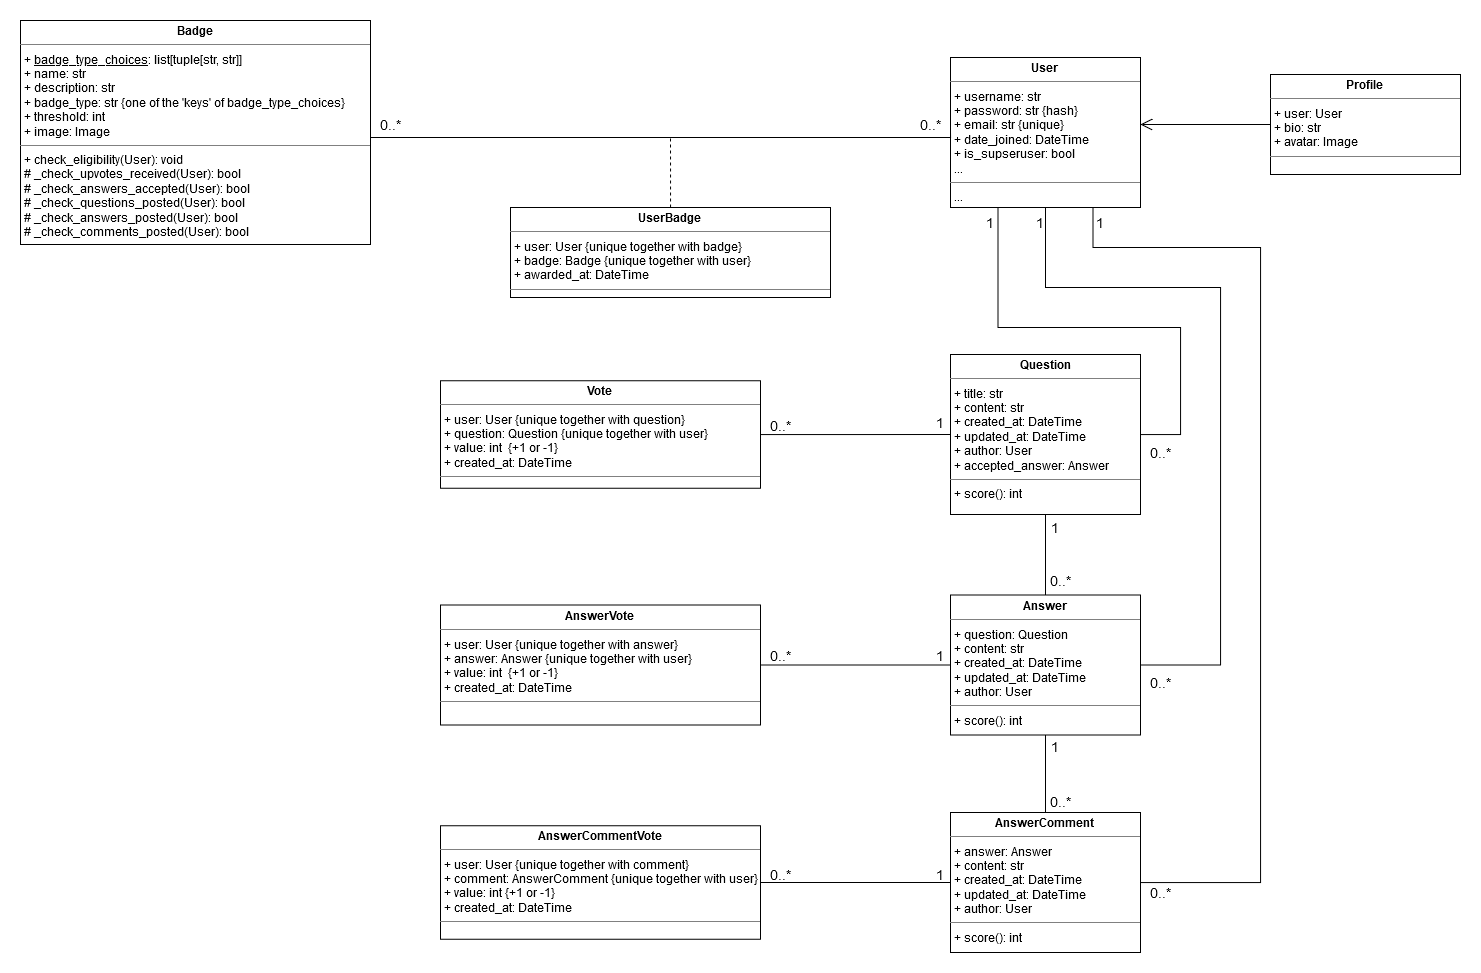

The diagram above was exported from draw.io. Its source (the exported page's mxGraphModel, read from the mxfile embedded in the PNG):
<mxGraphModel dx="1101" dy="2149" grid="1" gridSize="10" guides="1" tooltips="1" connect="1" arrows="1" fold="1" page="1" pageScale="1" pageWidth="850" pageHeight="1100" background="none" math="0" shadow="0">
  <root>
    <mxCell id="0" />
    <mxCell id="1" parent="0" />
    <mxCell id="f9efoE59PZCUUnqRWLyr-19" style="edgeStyle=orthogonalEdgeStyle;rounded=0;orthogonalLoop=1;jettySize=auto;html=1;entryX=0.5;entryY=0;entryDx=0;entryDy=0;endArrow=none;endFill=0;" edge="1" parent="1" source="f9efoE59PZCUUnqRWLyr-5" target="f9efoE59PZCUUnqRWLyr-6">
      <mxGeometry relative="1" as="geometry" />
    </mxCell>
    <mxCell id="f9efoE59PZCUUnqRWLyr-39" style="edgeStyle=orthogonalEdgeStyle;rounded=0;orthogonalLoop=1;jettySize=auto;html=1;entryX=0.25;entryY=1;entryDx=0;entryDy=0;endArrow=none;endFill=0;" edge="1" parent="1" source="f9efoE59PZCUUnqRWLyr-5" target="f9efoE59PZCUUnqRWLyr-11">
      <mxGeometry relative="1" as="geometry">
        <Array as="points">
          <mxPoint x="2120" y="-626" />
          <mxPoint x="2120" y="-733" />
          <mxPoint x="1938" y="-733" />
        </Array>
      </mxGeometry>
    </mxCell>
    <mxCell id="f9efoE59PZCUUnqRWLyr-5" value="&lt;p style=&quot;margin:0px;margin-top:4px;text-align:center;&quot;&gt;&lt;b&gt;Question&lt;/b&gt;&lt;/p&gt;&lt;hr size=&quot;1&quot;&gt;&lt;p style=&quot;margin:0px;margin-left:4px;&quot;&gt;+ title: str&lt;br&gt;+ content: str&lt;br&gt;+ created_at: DateTime&lt;br&gt;&lt;/p&gt;&lt;p style=&quot;margin:0px;margin-left:4px;&quot;&gt;+ updated_at: DateTime&lt;/p&gt;&lt;p style=&quot;margin:0px;margin-left:4px;&quot;&gt;+ author: User&lt;/p&gt;&lt;p style=&quot;margin:0px;margin-left:4px;&quot;&gt;+ accepted_answer: Answer&lt;br&gt;&lt;/p&gt;&lt;hr size=&quot;1&quot;&gt;&lt;p style=&quot;margin:0px;margin-left:4px;&quot;&gt;+ score(): int&lt;br&gt;&lt;br&gt;&lt;/p&gt;" style="verticalAlign=top;align=left;overflow=fill;fontSize=12;fontFamily=Helvetica;html=1;rounded=0;shadow=0;comic=0;labelBackgroundColor=none;strokeWidth=1" vertex="1" parent="1">
      <mxGeometry x="1890" y="-706" width="190" height="160" as="geometry" />
    </mxCell>
    <mxCell id="f9efoE59PZCUUnqRWLyr-40" style="edgeStyle=orthogonalEdgeStyle;rounded=0;orthogonalLoop=1;jettySize=auto;html=1;entryX=0.5;entryY=1;entryDx=0;entryDy=0;endArrow=none;endFill=0;" edge="1" parent="1" source="f9efoE59PZCUUnqRWLyr-6" target="f9efoE59PZCUUnqRWLyr-11">
      <mxGeometry relative="1" as="geometry">
        <Array as="points">
          <mxPoint x="2160" y="-395" />
          <mxPoint x="2160" y="-773" />
          <mxPoint x="1985" y="-773" />
        </Array>
      </mxGeometry>
    </mxCell>
    <mxCell id="f9efoE59PZCUUnqRWLyr-6" value="&lt;p style=&quot;margin:0px;margin-top:4px;text-align:center;&quot;&gt;&lt;b&gt;Answer&lt;/b&gt;&lt;br&gt;&lt;/p&gt;&lt;hr size=&quot;1&quot;&gt;&lt;p style=&quot;margin:0px;margin-left:4px;&quot;&gt;+ question: Question&lt;br&gt;+ content: str&lt;br&gt;+ created_at: DateTime&lt;br&gt;&lt;/p&gt;&lt;p style=&quot;margin:0px;margin-left:4px;&quot;&gt;+ updated_at: DateTime&lt;/p&gt;&lt;p style=&quot;margin:0px;margin-left:4px;&quot;&gt;+ author: User&lt;/p&gt;&lt;hr size=&quot;1&quot;&gt;&lt;p style=&quot;margin:0px;margin-left:4px;&quot;&gt;+ score(): int&lt;br&gt;&lt;br&gt;&lt;/p&gt;" style="verticalAlign=top;align=left;overflow=fill;fontSize=12;fontFamily=Helvetica;html=1;rounded=0;shadow=0;comic=0;labelBackgroundColor=none;strokeWidth=1" vertex="1" parent="1">
      <mxGeometry x="1890" y="-465.5" width="190" height="140" as="geometry" />
    </mxCell>
    <mxCell id="f9efoE59PZCUUnqRWLyr-35" style="edgeStyle=orthogonalEdgeStyle;rounded=0;orthogonalLoop=1;jettySize=auto;html=1;entryX=0;entryY=0.5;entryDx=0;entryDy=0;endArrow=none;endFill=0;" edge="1" parent="1" source="f9efoE59PZCUUnqRWLyr-7" target="f9efoE59PZCUUnqRWLyr-5">
      <mxGeometry relative="1" as="geometry" />
    </mxCell>
    <mxCell id="f9efoE59PZCUUnqRWLyr-7" value="&lt;p style=&quot;margin:0px;margin-top:4px;text-align:center;&quot;&gt;&lt;b&gt;Vote&lt;/b&gt;&lt;br&gt;&lt;/p&gt;&lt;hr size=&quot;1&quot;&gt;&lt;p style=&quot;margin:0px;margin-left:4px;&quot;&gt;+ user: User {unique together with question}&lt;br&gt;&lt;/p&gt;&lt;p style=&quot;margin:0px;margin-left:4px;&quot;&gt;+ question: Question {unique together with user}&lt;br&gt;&lt;/p&gt;&lt;p style=&quot;margin:0px;margin-left:4px;&quot;&gt;+ value: int&amp;nbsp; {+1 or -1}&lt;br&gt;+ created_at: DateTime&lt;/p&gt;&lt;hr size=&quot;1&quot;&gt;&lt;p style=&quot;margin:0px;margin-left:4px;&quot;&gt;&lt;br&gt;&lt;br&gt;&lt;/p&gt;" style="verticalAlign=top;align=left;overflow=fill;fontSize=12;fontFamily=Helvetica;html=1;rounded=0;shadow=0;comic=0;labelBackgroundColor=none;strokeWidth=1" vertex="1" parent="1">
      <mxGeometry x="1380" y="-679.75" width="320" height="107.5" as="geometry" />
    </mxCell>
    <mxCell id="f9efoE59PZCUUnqRWLyr-25" style="edgeStyle=orthogonalEdgeStyle;rounded=0;orthogonalLoop=1;jettySize=auto;html=1;entryX=0;entryY=0.5;entryDx=0;entryDy=0;endArrow=none;endFill=0;" edge="1" parent="1" source="f9efoE59PZCUUnqRWLyr-8" target="f9efoE59PZCUUnqRWLyr-6">
      <mxGeometry relative="1" as="geometry" />
    </mxCell>
    <mxCell id="f9efoE59PZCUUnqRWLyr-8" value="&lt;p style=&quot;margin:0px;margin-top:4px;text-align:center;&quot;&gt;&lt;b&gt;AnswerVote&lt;/b&gt;&lt;br&gt;&lt;/p&gt;&lt;hr size=&quot;1&quot;&gt;&lt;p style=&quot;margin:0px;margin-left:4px;&quot;&gt;+ user: User {unique together with answer}&lt;br&gt;&lt;/p&gt;&lt;p style=&quot;margin:0px;margin-left:4px;&quot;&gt;+ answer: Answer {unique together with user}&lt;br&gt;&lt;/p&gt;&lt;p style=&quot;margin:0px;margin-left:4px;&quot;&gt;+ value: int&amp;nbsp; {+1 or -1}&lt;br&gt;+ created_at: DateTime&lt;/p&gt;&lt;hr size=&quot;1&quot;&gt;&lt;p style=&quot;margin:0px;margin-left:4px;&quot;&gt;&lt;br&gt;&lt;br&gt;&lt;/p&gt;" style="verticalAlign=top;align=left;overflow=fill;fontSize=12;fontFamily=Helvetica;html=1;rounded=0;shadow=0;comic=0;labelBackgroundColor=none;strokeWidth=1" vertex="1" parent="1">
      <mxGeometry x="1380" y="-455.5" width="320" height="120" as="geometry" />
    </mxCell>
    <mxCell id="f9efoE59PZCUUnqRWLyr-32" style="edgeStyle=orthogonalEdgeStyle;rounded=0;orthogonalLoop=1;jettySize=auto;html=1;endArrow=none;endFill=0;" edge="1" parent="1" source="f9efoE59PZCUUnqRWLyr-9" target="f9efoE59PZCUUnqRWLyr-10">
      <mxGeometry relative="1" as="geometry" />
    </mxCell>
    <mxCell id="f9efoE59PZCUUnqRWLyr-9" value="&lt;p style=&quot;margin:0px;margin-top:4px;text-align:center;&quot;&gt;&lt;b&gt;AnswerCommentVote&lt;/b&gt;&lt;br&gt;&lt;/p&gt;&lt;hr size=&quot;1&quot;&gt;&lt;p style=&quot;margin:0px;margin-left:4px;&quot;&gt;+ user: User {unique together with comment}&lt;br&gt;&lt;/p&gt;&lt;p style=&quot;margin:0px;margin-left:4px;&quot;&gt;+ comment: AnswerComment {unique together with user}&lt;br&gt;&lt;/p&gt;&lt;p style=&quot;margin:0px;margin-left:4px;&quot;&gt;+ value: int {+1 or -1}&lt;br&gt;+ created_at: DateTime&lt;/p&gt;&lt;hr size=&quot;1&quot;&gt;&lt;p style=&quot;margin:0px;margin-left:4px;&quot;&gt;&lt;br&gt;&lt;br&gt;&lt;/p&gt;" style="verticalAlign=top;align=left;overflow=fill;fontSize=12;fontFamily=Helvetica;html=1;rounded=0;shadow=0;comic=0;labelBackgroundColor=none;strokeWidth=1" vertex="1" parent="1">
      <mxGeometry x="1380" y="-234.75" width="320" height="113.5" as="geometry" />
    </mxCell>
    <mxCell id="f9efoE59PZCUUnqRWLyr-21" style="edgeStyle=orthogonalEdgeStyle;rounded=0;orthogonalLoop=1;jettySize=auto;html=1;entryX=0.5;entryY=1;entryDx=0;entryDy=0;endArrow=none;endFill=0;" edge="1" parent="1" source="f9efoE59PZCUUnqRWLyr-10" target="f9efoE59PZCUUnqRWLyr-6">
      <mxGeometry relative="1" as="geometry" />
    </mxCell>
    <mxCell id="f9efoE59PZCUUnqRWLyr-41" style="edgeStyle=orthogonalEdgeStyle;rounded=0;orthogonalLoop=1;jettySize=auto;html=1;entryX=0.75;entryY=1;entryDx=0;entryDy=0;endArrow=none;endFill=0;" edge="1" parent="1" source="f9efoE59PZCUUnqRWLyr-10" target="f9efoE59PZCUUnqRWLyr-11">
      <mxGeometry relative="1" as="geometry">
        <Array as="points">
          <mxPoint x="2200" y="-178" />
          <mxPoint x="2200" y="-813" />
          <mxPoint x="2033" y="-813" />
        </Array>
      </mxGeometry>
    </mxCell>
    <mxCell id="f9efoE59PZCUUnqRWLyr-10" value="&lt;p style=&quot;margin:0px;margin-top:4px;text-align:center;&quot;&gt;&lt;b&gt;AnswerComment&lt;/b&gt;&lt;br&gt;&lt;/p&gt;&lt;hr size=&quot;1&quot;&gt;&lt;p style=&quot;margin:0px;margin-left:4px;&quot;&gt;+ answer: Answer&lt;br&gt;+ content: str&lt;br&gt;+ created_at: DateTime&lt;br&gt;&lt;/p&gt;&lt;p style=&quot;margin:0px;margin-left:4px;&quot;&gt;+ updated_at: DateTime&lt;/p&gt;&lt;p style=&quot;margin:0px;margin-left:4px;&quot;&gt;+ author: User&lt;/p&gt;&lt;hr size=&quot;1&quot;&gt;&lt;p style=&quot;margin:0px;margin-left:4px;&quot;&gt;+ score(): int&lt;br&gt;&lt;br&gt;&lt;/p&gt;" style="verticalAlign=top;align=left;overflow=fill;fontSize=12;fontFamily=Helvetica;html=1;rounded=0;shadow=0;comic=0;labelBackgroundColor=none;strokeWidth=1" vertex="1" parent="1">
      <mxGeometry x="1890" y="-248" width="190" height="140" as="geometry" />
    </mxCell>
    <mxCell id="f9efoE59PZCUUnqRWLyr-11" value="&lt;p style=&quot;margin:0px;margin-top:4px;text-align:center;&quot;&gt;&lt;b&gt;User&lt;/b&gt;&lt;br&gt;&lt;/p&gt;&lt;hr size=&quot;1&quot;&gt;&lt;p style=&quot;margin:0px;margin-left:4px;&quot;&gt;+ username: str&lt;br&gt;+ password: str {hash}&lt;br&gt;+ email: str {unique}&lt;br&gt;&lt;/p&gt;&lt;p style=&quot;margin:0px;margin-left:4px;&quot;&gt;+ date_joined: DateTime&lt;br&gt;&lt;/p&gt;&lt;p style=&quot;margin:0px;margin-left:4px;&quot;&gt;+&amp;nbsp;is_supseruser: bool&lt;br&gt;...&lt;br&gt;&lt;/p&gt;&lt;hr size=&quot;1&quot;&gt;&lt;p style=&quot;margin:0px;margin-left:4px;&quot;&gt;...&lt;br&gt;&lt;/p&gt;" style="verticalAlign=top;align=left;overflow=fill;fontSize=12;fontFamily=Helvetica;html=1;rounded=0;shadow=0;comic=0;labelBackgroundColor=none;strokeWidth=1" vertex="1" parent="1">
      <mxGeometry x="1890" y="-1003" width="190" height="150" as="geometry" />
    </mxCell>
    <mxCell id="f9efoE59PZCUUnqRWLyr-12" value="&lt;p style=&quot;margin:0px;margin-top:4px;text-align:center;&quot;&gt;&lt;b&gt;Profile&lt;/b&gt;&lt;br&gt;&lt;/p&gt;&lt;hr size=&quot;1&quot;&gt;&lt;p style=&quot;margin:0px;margin-left:4px;&quot;&gt;+ user: User&lt;br&gt;&lt;/p&gt;&lt;p style=&quot;margin:0px;margin-left:4px;&quot;&gt;+ bio: str&lt;/p&gt;&lt;p style=&quot;margin:0px;margin-left:4px;&quot;&gt;+ avatar: Image&lt;br&gt;&lt;/p&gt;&lt;hr size=&quot;1&quot;&gt;&lt;p style=&quot;margin:0px;margin-left:4px;&quot;&gt;&lt;br&gt;&lt;/p&gt;" style="verticalAlign=top;align=left;overflow=fill;fontSize=12;fontFamily=Helvetica;html=1;rounded=0;shadow=0;comic=0;labelBackgroundColor=none;strokeWidth=1" vertex="1" parent="1">
      <mxGeometry x="2210" y="-986" width="190" height="100" as="geometry" />
    </mxCell>
    <mxCell id="f9efoE59PZCUUnqRWLyr-50" style="edgeStyle=orthogonalEdgeStyle;rounded=0;orthogonalLoop=1;jettySize=auto;html=1;entryX=0;entryY=0.5;entryDx=0;entryDy=0;endArrow=none;endFill=0;" edge="1" parent="1" source="f9efoE59PZCUUnqRWLyr-13" target="f9efoE59PZCUUnqRWLyr-11">
      <mxGeometry relative="1" as="geometry">
        <Array as="points">
          <mxPoint x="1890" y="-923" />
        </Array>
      </mxGeometry>
    </mxCell>
    <mxCell id="f9efoE59PZCUUnqRWLyr-13" value="&lt;p style=&quot;margin:0px;margin-top:4px;text-align:center;&quot;&gt;&lt;b&gt;Badge&lt;/b&gt;&lt;br&gt;&lt;/p&gt;&lt;hr size=&quot;1&quot;&gt;&lt;p style=&quot;margin:0px;margin-left:4px;&quot;&gt;+ &lt;u&gt;badge_type_choices&lt;/u&gt;: list[tuple[str, str]]&lt;br&gt;&lt;/p&gt;&lt;p style=&quot;margin:0px;margin-left:4px;&quot;&gt;+ name: str&lt;br&gt;&lt;/p&gt;&lt;p style=&quot;margin:0px;margin-left:4px;&quot;&gt;+ description: str&lt;/p&gt;&lt;p style=&quot;margin:0px;margin-left:4px;&quot;&gt;+ badge_type: str {one of the 'keys' of badge_type_choices}&lt;/p&gt;&lt;p style=&quot;margin:0px;margin-left:4px;&quot;&gt;+ threshold: int&lt;br&gt;&lt;/p&gt;&lt;p style=&quot;margin:0px;margin-left:4px;&quot;&gt;+ image: Image&lt;br&gt;&lt;/p&gt;&lt;hr size=&quot;1&quot;&gt;&lt;p style=&quot;margin:0px;margin-left:4px;&quot;&gt;+ check_eligibility(User): void&lt;/p&gt;&lt;p style=&quot;margin:0px;margin-left:4px;&quot;&gt;# _check_upvotes_received(User): bool&lt;/p&gt;&lt;p style=&quot;margin:0px;margin-left:4px;&quot;&gt;# _check_answers_accepted(User): bool&lt;br&gt;&lt;/p&gt;&lt;p style=&quot;margin:0px;margin-left:4px;&quot;&gt;# _check_questions_posted(User): bool&lt;br&gt;&lt;/p&gt;&lt;p style=&quot;margin:0px;margin-left:4px;&quot;&gt;# _check_answers_posted(User): bool&lt;/p&gt;&lt;p style=&quot;margin:0px;margin-left:4px;&quot;&gt;&lt;/p&gt;&lt;p style=&quot;margin:0px;margin-left:4px;&quot;&gt;# _check_comments_posted(User): bool&lt;/p&gt;&lt;p style=&quot;margin:0px;margin-left:4px;&quot;&gt;&lt;br&gt;&lt;br&gt;&lt;/p&gt;&lt;p style=&quot;margin:0px;margin-left:4px;&quot;&gt;&lt;br&gt;&lt;br&gt;&lt;/p&gt;&lt;p style=&quot;margin:0px;margin-left:4px;&quot;&gt;&lt;/p&gt;&lt;p style=&quot;margin:0px;margin-left:4px;&quot;&gt;&lt;br&gt;&lt;/p&gt;" style="verticalAlign=top;align=left;overflow=fill;fontSize=12;fontFamily=Helvetica;html=1;rounded=0;shadow=0;comic=0;labelBackgroundColor=none;strokeWidth=1" vertex="1" parent="1">
      <mxGeometry x="960" y="-1040" width="350" height="224" as="geometry" />
    </mxCell>
    <mxCell id="f9efoE59PZCUUnqRWLyr-51" style="edgeStyle=orthogonalEdgeStyle;rounded=0;orthogonalLoop=1;jettySize=auto;html=1;endArrow=none;endFill=0;dashed=1;" edge="1" parent="1" source="f9efoE59PZCUUnqRWLyr-14">
      <mxGeometry relative="1" as="geometry">
        <mxPoint x="1610" y="-923" as="targetPoint" />
      </mxGeometry>
    </mxCell>
    <mxCell id="f9efoE59PZCUUnqRWLyr-14" value="&lt;p style=&quot;margin:0px;margin-top:4px;text-align:center;&quot;&gt;&lt;b&gt;UserBadge&lt;/b&gt;&lt;br&gt;&lt;/p&gt;&lt;hr size=&quot;1&quot;&gt;&lt;p style=&quot;margin:0px;margin-left:4px;&quot;&gt;+ user: User {unique together with badge}&lt;br&gt;&lt;/p&gt;&lt;p style=&quot;margin:0px;margin-left:4px;&quot;&gt;+ badge: Badge {unique together with user}&lt;br&gt;&lt;/p&gt;&lt;p style=&quot;margin:0px;margin-left:4px;&quot;&gt;+ awarded_at: DateTime&lt;br&gt;&lt;/p&gt;&lt;hr size=&quot;1&quot;&gt;&lt;p style=&quot;margin:0px;margin-left:4px;&quot;&gt;&lt;br&gt;&lt;/p&gt;" style="verticalAlign=top;align=left;overflow=fill;fontSize=12;fontFamily=Helvetica;html=1;rounded=0;shadow=0;comic=0;labelBackgroundColor=none;strokeWidth=1" vertex="1" parent="1">
      <mxGeometry x="1450" y="-853" width="320" height="90" as="geometry" />
    </mxCell>
    <mxCell id="f9efoE59PZCUUnqRWLyr-16" style="edgeStyle=orthogonalEdgeStyle;rounded=0;orthogonalLoop=1;jettySize=auto;html=1;entryX=1;entryY=0.447;entryDx=0;entryDy=0;entryPerimeter=0;endArrow=open;endFill=0;endSize=10;" edge="1" parent="1" source="f9efoE59PZCUUnqRWLyr-12" target="f9efoE59PZCUUnqRWLyr-11">
      <mxGeometry relative="1" as="geometry" />
    </mxCell>
    <mxCell id="f9efoE59PZCUUnqRWLyr-20" value="&lt;font style=&quot;font-size: 14px;&quot;&gt;1&lt;/font&gt;" style="text;html=1;align=center;verticalAlign=middle;whiteSpace=wrap;rounded=0;" vertex="1" parent="1">
      <mxGeometry x="1965" y="-548" width="60" height="30" as="geometry" />
    </mxCell>
    <mxCell id="f9efoE59PZCUUnqRWLyr-22" value="&lt;font style=&quot;font-size: 14px;&quot;&gt;0..*&lt;/font&gt;" style="text;html=1;align=center;verticalAlign=middle;whiteSpace=wrap;rounded=0;" vertex="1" parent="1">
      <mxGeometry x="1970" y="-273.75" width="60" height="30" as="geometry" />
    </mxCell>
    <mxCell id="f9efoE59PZCUUnqRWLyr-23" value="&lt;font style=&quot;font-size: 14px;&quot;&gt;0..*&lt;/font&gt;" style="text;html=1;align=center;verticalAlign=middle;whiteSpace=wrap;rounded=0;" vertex="1" parent="1">
      <mxGeometry x="1970" y="-495.5" width="60" height="30" as="geometry" />
    </mxCell>
    <mxCell id="f9efoE59PZCUUnqRWLyr-24" value="&lt;font style=&quot;font-size: 14px;&quot;&gt;1&lt;/font&gt;" style="text;html=1;align=center;verticalAlign=middle;whiteSpace=wrap;rounded=0;" vertex="1" parent="1">
      <mxGeometry x="1965" y="-329" width="60" height="30" as="geometry" />
    </mxCell>
    <mxCell id="f9efoE59PZCUUnqRWLyr-26" value="&lt;font style=&quot;font-size: 14px;&quot;&gt;0..*&lt;/font&gt;" style="text;html=1;align=center;verticalAlign=middle;whiteSpace=wrap;rounded=0;" vertex="1" parent="1">
      <mxGeometry x="1690" y="-420" width="60" height="30" as="geometry" />
    </mxCell>
    <mxCell id="f9efoE59PZCUUnqRWLyr-28" value="&lt;font style=&quot;font-size: 14px;&quot;&gt;1&lt;/font&gt;" style="text;html=1;align=center;verticalAlign=middle;whiteSpace=wrap;rounded=0;" vertex="1" parent="1">
      <mxGeometry x="1850" y="-420" width="60" height="30" as="geometry" />
    </mxCell>
    <mxCell id="f9efoE59PZCUUnqRWLyr-33" value="&lt;font style=&quot;font-size: 14px;&quot;&gt;0..*&lt;/font&gt;" style="text;html=1;align=center;verticalAlign=middle;whiteSpace=wrap;rounded=0;" vertex="1" parent="1">
      <mxGeometry x="1690" y="-201" width="60" height="30" as="geometry" />
    </mxCell>
    <mxCell id="f9efoE59PZCUUnqRWLyr-34" value="&lt;font style=&quot;font-size: 14px;&quot;&gt;1&lt;/font&gt;" style="text;html=1;align=center;verticalAlign=middle;whiteSpace=wrap;rounded=0;" vertex="1" parent="1">
      <mxGeometry x="1850" y="-201" width="60" height="30" as="geometry" />
    </mxCell>
    <mxCell id="f9efoE59PZCUUnqRWLyr-36" value="&lt;font style=&quot;font-size: 14px;&quot;&gt;0..*&lt;/font&gt;" style="text;html=1;align=center;verticalAlign=middle;whiteSpace=wrap;rounded=0;" vertex="1" parent="1">
      <mxGeometry x="1690" y="-650" width="60" height="30" as="geometry" />
    </mxCell>
    <mxCell id="f9efoE59PZCUUnqRWLyr-37" value="&lt;font style=&quot;font-size: 14px;&quot;&gt;1&lt;/font&gt;" style="text;html=1;align=center;verticalAlign=middle;whiteSpace=wrap;rounded=0;" vertex="1" parent="1">
      <mxGeometry x="1900" y="-853" width="60" height="30" as="geometry" />
    </mxCell>
    <mxCell id="f9efoE59PZCUUnqRWLyr-42" value="&lt;font style=&quot;font-size: 14px;&quot;&gt;1&lt;/font&gt;" style="text;html=1;align=center;verticalAlign=middle;whiteSpace=wrap;rounded=0;" vertex="1" parent="1">
      <mxGeometry x="1850" y="-653" width="60" height="30" as="geometry" />
    </mxCell>
    <mxCell id="f9efoE59PZCUUnqRWLyr-43" value="&lt;font style=&quot;font-size: 14px;&quot;&gt;1&lt;/font&gt;" style="text;html=1;align=center;verticalAlign=middle;whiteSpace=wrap;rounded=0;" vertex="1" parent="1">
      <mxGeometry x="1950" y="-853" width="60" height="30" as="geometry" />
    </mxCell>
    <mxCell id="f9efoE59PZCUUnqRWLyr-45" value="&lt;font style=&quot;font-size: 14px;&quot;&gt;1&lt;/font&gt;" style="text;html=1;align=center;verticalAlign=middle;whiteSpace=wrap;rounded=0;" vertex="1" parent="1">
      <mxGeometry x="2010" y="-853" width="60" height="30" as="geometry" />
    </mxCell>
    <mxCell id="f9efoE59PZCUUnqRWLyr-46" value="&lt;font style=&quot;font-size: 14px;&quot;&gt;0..*&lt;/font&gt;" style="text;html=1;align=center;verticalAlign=middle;whiteSpace=wrap;rounded=0;" vertex="1" parent="1">
      <mxGeometry x="2070" y="-183" width="60" height="30" as="geometry" />
    </mxCell>
    <mxCell id="f9efoE59PZCUUnqRWLyr-47" value="&lt;font style=&quot;font-size: 14px;&quot;&gt;0..*&lt;/font&gt;" style="text;html=1;align=center;verticalAlign=middle;whiteSpace=wrap;rounded=0;" vertex="1" parent="1">
      <mxGeometry x="2070" y="-393" width="60" height="30" as="geometry" />
    </mxCell>
    <mxCell id="f9efoE59PZCUUnqRWLyr-48" value="&lt;font style=&quot;font-size: 14px;&quot;&gt;0..*&lt;/font&gt;" style="text;html=1;align=center;verticalAlign=middle;whiteSpace=wrap;rounded=0;" vertex="1" parent="1">
      <mxGeometry x="2070" y="-623" width="60" height="30" as="geometry" />
    </mxCell>
    <mxCell id="f9efoE59PZCUUnqRWLyr-54" value="&lt;font style=&quot;font-size: 14px;&quot;&gt;0..*&lt;/font&gt;" style="text;html=1;align=center;verticalAlign=middle;whiteSpace=wrap;rounded=0;" vertex="1" parent="1">
      <mxGeometry x="1300" y="-951" width="60" height="30" as="geometry" />
    </mxCell>
    <mxCell id="f9efoE59PZCUUnqRWLyr-55" value="&lt;font style=&quot;font-size: 14px;&quot;&gt;0..*&lt;/font&gt;" style="text;html=1;align=center;verticalAlign=middle;whiteSpace=wrap;rounded=0;" vertex="1" parent="1">
      <mxGeometry x="1840" y="-951" width="60" height="30" as="geometry" />
    </mxCell>
  </root>
</mxGraphModel>